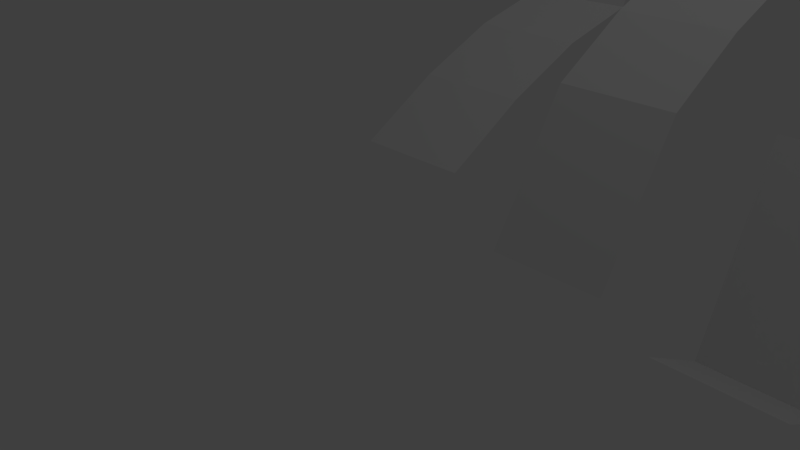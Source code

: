 # Source: data-3.blend  (saved by Blender 2.75.0; exported with 4.5.12 LTS)
import bpy
from mathutils import Matrix  # noqa: F401  (used for matrix-valued properties, if any)

bpy.ops.wm.read_factory_settings(use_empty=True)
scene = bpy.context.scene
scene.name = 'Scene'

# ---- collections
col_collection_1 = bpy.data.collections.new('Collection 1'); scene.collection.children.link(col_collection_1)

# ---- materials (node trees are filled in below, after node groups)
mat_material_001 = bpy.data.materials.new('Material.001')
mat_material_001.alpha_threshold = 0.0
mat_material_001.use_transparent_shadow = False
mat_material_001.roughness = 0.5

# ---- material node trees

# ---- world
world_world = bpy.data.worlds.new('World'); scene.world = world_world
world_world.use_sun_shadow = False
world_world.sun_shadow_jitter_overblur = 0.0
world_world.cycles.sampling_method = 'MANUAL'
world_world.cycles.sample_map_resolution = 256

# ---- cameras
cam_camera = bpy.data.cameras.new('Camera')
cam_camera.clip_end = 100.0
cam_camera.lens = 35.0
cam_camera.sensor_width = 32.0
cam_camera.sensor_height = 18.0
cam_camera.ortho_scale = 7.314
cam_camera.dof.focus_distance = 0.0
cam_camera.dof.aperture_fstop = 128.0

# ---- lights
light_lamp = bpy.data.lights.new('Lamp', 'POINT')
light_lamp.transmission_factor = 0.0
light_lamp.cutoff_distance = 30.0
light_lamp.energy = 100.0
light_lamp.shadow_buffer_clip_start = 1.001
light_lamp.shadow_soft_size = 0.1
light_lamp.shadow_maximum_resolution = 0.006
light_lamp.use_absolute_resolution = True
light_lamp.cycles.use_multiple_importance_sampling = False

# ---- meshes
me_dataplanemesh_038 = bpy.data.meshes.new('DataPlaneMesh.038')
me_dataplanemesh_038.from_pydata([(0.0, 0.0, 0.4119), (0.0, 1.0, -0.1316), (0.0, 2.0, 2.169), (0.0, 3.0, 1.444), (0.0, 4.0, 2.376), (0.0, 5.0, 1.543), (0.0, 6.0, 2.872), (0.0, 7.0, 0.9456), (0.0, 8.0, 4.202), (0.0, 9.0, 5.0), (0.0, 10.0, 4.468), (0.0, 11.0, 0.7447), (0.0, 12.0, -0.8511), (0.0, 13.0, -0.8511), (0.0, 14.0, 2.074), (1.4, 0.0, 0.4119), (1.4, 1.0, -0.1316), (1.4, 2.0, 2.169), (1.4, 3.0, 1.444), (1.4, 4.0, 2.376), (1.4, 5.0, 1.543), (1.4, 6.0, 2.872), (1.4, 7.0, 0.9456), (1.4, 8.0, 4.202), (1.4, 9.0, 5.0), (1.4, 10.0, 4.468), (1.4, 11.0, 0.7447), (1.4, 12.0, -0.8511), (1.4, 13.0, -0.8511), (1.4, 14.0, 2.074)], [], [(0, 1, 16, 15), (1, 2, 17, 16), (2, 3, 18, 17), (3, 4, 19, 18), (4, 5, 20, 19), (5, 6, 21, 20), (6, 7, 22, 21), (7, 8, 23, 22), (8, 9, 24, 23), (9, 10, 25, 24), (10, 11, 26, 25), (11, 12, 27, 26), (12, 13, 28, 27), (13, 14, 29, 28)])
me_dataplanemesh_038.materials.append(mat_material_001)
me_dataplanemesh_038.use_remesh_preserve_volume = False
me_dataplanemesh_038.use_remesh_preserve_attributes = False
me_dataplanemesh_038.use_mirror_vertex_groups = False
me_dataplanemesh_038.update()
me_dataplanemesh_037 = bpy.data.meshes.new('DataPlaneMesh.037')
me_dataplanemesh_037.from_pydata([(0.0, 0.0, 0.8057), (0.0, 1.0, 2.491), (0.0, 2.0, 3.111), (0.0, 3.0, 3.538), (0.0, 4.0, 5.0), (0.0, 5.0, 4.389), (0.0, 6.0, 4.1), (0.0, 7.0, 2.207), (0.0, 8.0, 3.234), (0.0, 9.0, 1.501), (0.0, 10.0, 1.79), (0.0, 11.0, -0.521), (0.0, 12.0, -1.387), (0.0, 13.0, -4.276), (0.0, 14.0, -3.698), (1.4, 0.0, 0.8057), (1.4, 1.0, 2.491), (1.4, 2.0, 3.111), (1.4, 3.0, 3.538), (1.4, 4.0, 5.0), (1.4, 5.0, 4.389), (1.4, 6.0, 4.1), (1.4, 7.0, 2.207), (1.4, 8.0, 3.234), (1.4, 9.0, 1.501), (1.4, 10.0, 1.79), (1.4, 11.0, -0.521), (1.4, 12.0, -1.387), (1.4, 13.0, -4.276), (1.4, 14.0, -3.698)], [], [(0, 1, 16, 15), (1, 2, 17, 16), (2, 3, 18, 17), (3, 4, 19, 18), (4, 5, 20, 19), (5, 6, 21, 20), (6, 7, 22, 21), (7, 8, 23, 22), (8, 9, 24, 23), (9, 10, 25, 24), (10, 11, 26, 25), (11, 12, 27, 26), (12, 13, 28, 27), (13, 14, 29, 28)])
me_dataplanemesh_037.materials.append(mat_material_001)
me_dataplanemesh_037.use_remesh_preserve_volume = False
me_dataplanemesh_037.use_remesh_preserve_attributes = False
me_dataplanemesh_037.use_mirror_vertex_groups = False
me_dataplanemesh_037.update()
me_dataplanemesh_036 = bpy.data.meshes.new('DataPlaneMesh.036')
me_dataplanemesh_036.from_pydata([(0.0, 0.0, 1.55), (0.0, 1.0, 2.165), (0.0, 2.0, 2.628), (0.0, 3.0, 2.894), (0.0, 4.0, 5.0), (0.0, 5.0, 4.813), (0.0, 6.0, 4.474), (0.0, 7.0, 2.102), (0.0, 8.0, 2.78), (0.0, 9.0, 4.135), (0.0, 10.0, 3.458), (0.0, 11.0, 1.425), (0.0, 12.0, 1.086), (0.0, 13.0, -1.286), (0.0, 14.0, -1.625), (1.4, 0.0, 1.55), (1.4, 1.0, 2.165), (1.4, 2.0, 2.628), (1.4, 3.0, 2.894), (1.4, 4.0, 5.0), (1.4, 5.0, 4.813), (1.4, 6.0, 4.474), (1.4, 7.0, 2.102), (1.4, 8.0, 2.78), (1.4, 9.0, 4.135), (1.4, 10.0, 3.458), (1.4, 11.0, 1.425), (1.4, 12.0, 1.086), (1.4, 13.0, -1.286), (1.4, 14.0, -1.625)], [], [(0, 1, 16, 15), (1, 2, 17, 16), (2, 3, 18, 17), (3, 4, 19, 18), (4, 5, 20, 19), (5, 6, 21, 20), (6, 7, 22, 21), (7, 8, 23, 22), (8, 9, 24, 23), (9, 10, 25, 24), (10, 11, 26, 25), (11, 12, 27, 26), (12, 13, 28, 27), (13, 14, 29, 28)])
me_dataplanemesh_036.materials.append(mat_material_001)
me_dataplanemesh_036.use_remesh_preserve_volume = False
me_dataplanemesh_036.use_remesh_preserve_attributes = False
me_dataplanemesh_036.use_mirror_vertex_groups = False
me_dataplanemesh_036.update()

# ---- objects
ob_dataplane_002 = bpy.data.objects.new('DataPlane.002', me_dataplanemesh_038)
ob_dataplane_001 = bpy.data.objects.new('DataPlane.001', me_dataplanemesh_037)
ob_dataplane = bpy.data.objects.new('DataPlane', me_dataplanemesh_036)
ob_lamp = bpy.data.objects.new('Lamp', light_lamp)
ob_camera = bpy.data.objects.new('Camera', cam_camera)

# ---- transforms, parenting, visibility, modifiers, constraints
ob_dataplane_002.location = (4.0, 0.0, 0.0)
ob_dataplane_002.show_name = True
ob_dataplane_002.lineart.crease_threshold = 0.0
_m = ob_dataplane_002.modifiers.new('Build', 'BUILD')
_m.seed = 1
ob_dataplane_001.location = (2.0, 0.0, 0.0)
ob_dataplane_001.show_name = True
ob_dataplane_001.lineart.crease_threshold = 0.0
_m = ob_dataplane_001.modifiers.new('Build', 'BUILD')
_m.seed = 1
ob_dataplane.location = (0.0, 0.0, 0.0)
ob_dataplane.show_name = True
ob_dataplane.lineart.crease_threshold = 0.0
_m = ob_dataplane.modifiers.new('Build', 'BUILD')
_m.seed = 1
ob_lamp.location = (4.076, 1.005, 11.13)
ob_lamp.rotation_euler = (0.6503, 0.05522, 1.866)
ob_lamp.lock_rotations_4d = False
ob_lamp.empty_display_type = 'ARROWS'
ob_lamp.color = (0.0, 0.0, 0.0, 0.0)
ob_lamp.lineart.crease_threshold = 0.0
ob_camera.location = (7.481, -6.508, 5.344)
ob_camera.rotation_euler = (1.109, 0.01082, 0.8149)
ob_camera.lock_rotations_4d = False
ob_camera.empty_display_type = 'ARROWS'
ob_camera.color = (0.0, 0.0, 0.0, 0.0)
ob_camera.display_type = 'WIRE'
ob_camera.lineart.crease_threshold = 0.0

# ---- collection membership
col_collection_1.objects.link(ob_dataplane_002)
col_collection_1.objects.link(ob_dataplane_001)
col_collection_1.objects.link(ob_dataplane)
col_collection_1.objects.link(ob_lamp)
col_collection_1.objects.link(ob_camera)

# ---- scene / render settings (as saved in the file)
scene.camera = ob_camera
scene.frame_start = 1; scene.frame_end = 250; scene.frame_set(48)
scene.render.engine = 'BLENDER_EEVEE_NEXT'
scene.render.resolution_percentage = 50
scene.render.dither_intensity = 0.0
scene.cycles.use_denoising = False
scene.cycles.samples = 10
scene.cycles.sampling_pattern = 'TABULATED_SOBOL'
scene.cycles.light_sampling_threshold = 0.0
scene.cycles.use_adaptive_sampling = False
scene.cycles.use_light_tree = False
scene.cycles.blur_glossy = 0.0
scene.cycles.pixel_filter_type = 'GAUSSIAN'
scene.cycles.sample_clamp_indirect = 0.0
scene.view_settings.view_transform = 'Standard'
bpy.context.view_layer.update()
